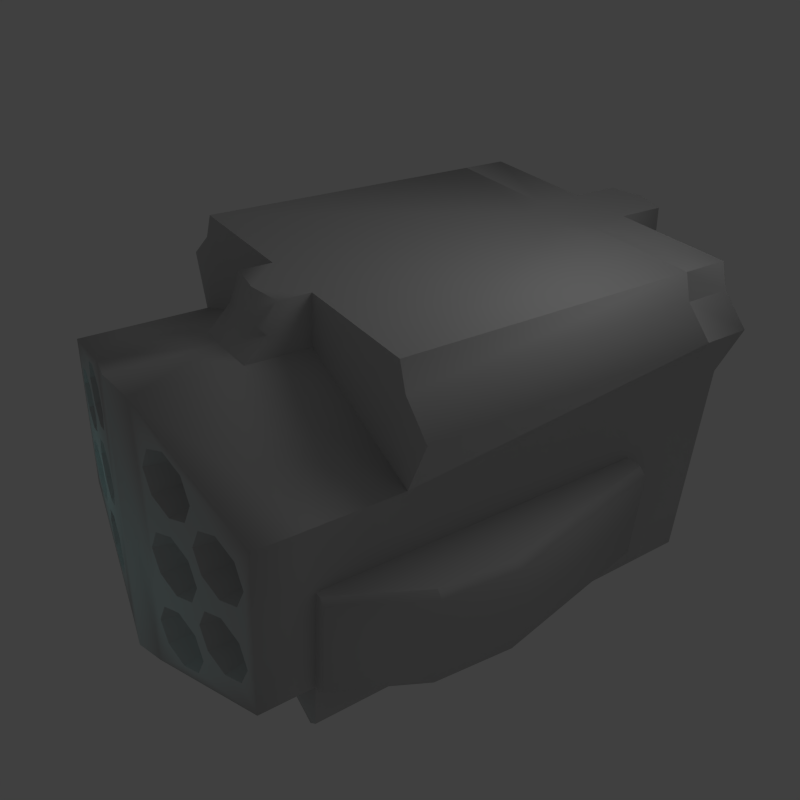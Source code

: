 # Source: damage_forward.blend  (saved by Blender 2.79.0; exported with 4.5.12 LTS)
import bpy
from mathutils import Matrix  # noqa: F401  (used for matrix-valued properties, if any)

bpy.ops.wm.read_factory_settings(use_empty=True)
scene = bpy.context.scene
scene.name = 'Scene'

# ---- collections
col_collection_1 = bpy.data.collections.new('Collection 1'); scene.collection.children.link(col_collection_1)
col_collection_3 = bpy.data.collections.new('Collection 3'); scene.collection.children.link(col_collection_3)

# ---- materials (node trees are filled in below, after node groups)
mat_lnch12_001 = bpy.data.materials.new('lnch12.001')
mat_lnch12_001.alpha_threshold = 0.0
mat_lnch12_001.use_transparent_shadow = False
mat_lnch12_001.diffuse_color = (0.5882, 0.5882, 0.5882, 1.0)
mat_lnch12_001.roughness = 0.5
mat_lnch12_001.line_color = (0.0, 0.0, 0.0, 1.0)

# ---- material node trees

# ---- world
world_world = bpy.data.worlds.new('World'); scene.world = world_world
world_world.color = (0.05088, 0.05088, 0.05088)
world_world.use_sun_shadow = False
world_world.sun_shadow_jitter_overblur = 0.0
world_world.cycles.sampling_method = 'NONE'
world_world.cycles.sample_map_resolution = 256

# ---- cameras
cam_camera = bpy.data.cameras.new('Camera')
cam_camera.clip_end = 100.0
cam_camera.lens = 35.0
cam_camera.sensor_width = 30.0
cam_camera.sensor_height = 18.0
cam_camera.ortho_scale = 7.314
cam_camera.dof.focus_distance = 0.0
cam_camera.dof.aperture_fstop = 128.0

# ---- lights
light_spot_002 = bpy.data.lights.new('Spot.002', 'POINT')
light_spot_002.color = (0.3343, 1.0, 1.0)
light_spot_002.transmission_factor = 0.0
light_spot_002.cutoff_distance = 30.0
light_spot_002.energy = 2.5
light_spot_002.shadow_buffer_clip_start = 1.001
light_spot_002.shadow_soft_size = 1.0
light_spot_002.shadow_maximum_resolution = 0.006
light_spot_002.use_absolute_resolution = True
light_spot_002.cycles.use_multiple_importance_sampling = False
light_spot_001 = bpy.data.lights.new('Spot.001', 'POINT')
light_spot_001.color = (0.3343, 1.0, 1.0)
light_spot_001.transmission_factor = 0.0
light_spot_001.cutoff_distance = 30.0
light_spot_001.energy = 2.5
light_spot_001.shadow_buffer_clip_start = 1.001
light_spot_001.shadow_soft_size = 1.0
light_spot_001.shadow_maximum_resolution = 0.006
light_spot_001.use_absolute_resolution = True
light_spot_001.cycles.use_multiple_importance_sampling = False
light_spot = bpy.data.lights.new('Spot', 'POINT')
light_spot.transmission_factor = 0.0
light_spot.cutoff_distance = 30.0
light_spot.energy = 40.0
light_spot.shadow_buffer_clip_start = 1.001
light_spot.shadow_soft_size = 1.0
light_spot.shadow_maximum_resolution = 0.006
light_spot.use_absolute_resolution = True
light_spot.cycles.use_multiple_importance_sampling = False

# ---- meshes
me_lnch2_lnch12 = bpy.data.meshes.new('lnch2_lnch12')
me_lnch2_lnch12.from_pydata([(-44.44, 268.8, -217.1), (-237.1, 293.0, -142.2), (-44.44, 268.8, 158.8), (-237.1, 293.0, 83.92), (-44.44, 397.8, -217.1), (-237.1, 363.8, -142.2), (-44.44, 397.8, 158.8), (-237.1, 363.8, 83.92), (-211.9, 368.3, -54.3), (-224.3, 366.1, -84.17), (-182.0, 373.5, -41.93), (-152.2, 378.8, -54.3), (-139.8, 381.0, -84.17), (-152.2, 378.8, -114.0), (-182.0, 373.5, -126.4), (-211.9, 368.3, -114.0), (-129.3, 382.8, -109.3), (-141.7, 380.6, -139.2), (-99.48, 388.1, -96.97), (-69.61, 393.4, -109.3), (-57.24, 395.6, -139.2), (-69.61, 393.4, -169.1), (-99.48, 388.1, -181.4), (-129.3, 382.8, -169.1), (-129.3, 382.8, 0.7393), (-141.7, 380.6, -29.13), (-99.48, 388.1, 13.11), (-69.61, 393.4, 0.7392), (-57.24, 395.6, -29.13), (-69.61, 393.4, -58.99), (-99.48, 388.1, -71.36), (-129.3, 382.8, -58.99), (-211.9, 368.3, 55.78), (-224.3, 366.1, 25.91), (-182.0, 373.5, 68.15), (-152.2, 378.8, 55.78), (-139.8, 381.0, 25.97), (-152.2, 378.8, -3.954), (-182.0, 373.5, -16.33), (-211.9, 368.3, -3.954), (-129.3, 382.8, 110.8), (-141.7, 380.6, 80.95), (-99.48, 388.1, 123.2), (-69.61, 393.4, 110.8), (-57.24, 395.6, 80.95), (-69.61, 393.4, 51.09), (-99.48, 388.1, 38.71), (-129.3, 382.8, 51.09), (0.002, 268.8, -226.1), (0.002, 276.5, 166.4), (0.002, 406.9, -226.1), (0.002, 406.9, 166.4), (-182.0, 215.6, 25.92), (-99.48, 230.2, 80.95), (-99.48, 230.2, -29.13), (-182.0, 215.6, -84.17), (-99.48, 230.2, -139.2), (-44.44, 184.7, -217.1), (-237.1, 184.7, -142.2), (-237.1, 184.7, 83.92), (-44.44, 184.7, 158.8), (0.002, 184.7, -226.1), (-237.1, 293.0, -202.9), (-237.1, 184.7, -202.9), (-44.44, -229.9, -217.1), (-237.1, -229.9, -202.9), (-237.1, -229.9, -142.2), (-237.1, -229.9, 83.92), (0.002, -229.9, -226.1), (-263.1, 184.7, 155.6), (-44.44, 184.7, 226.1), (0.002, 184.7, 226.1), (-263.1, -229.9, 155.6), (-44.44, -229.9, 226.1), (0.002, -194.3, 226.1), (-210.6, 184.7, 226.1), (-210.6, -229.9, 226.1), (-223.4, 184.7, 192.2), (-223.4, -229.9, 192.2), (-44.44, -297.0, -217.1), (-237.1, -297.0, -202.9), (-237.1, -297.0, -142.2), (-237.1, -297.0, 83.92), (-263.1, -297.0, 155.6), (-223.4, -297.0, 192.2), (0.001878, -310.3, -226.1), (-44.44, -297.0, 226.1), (0.001878, -297.0, 226.1), (-210.6, -297.0, 226.1), (-44.44, -393.6, 20.53), (0.001878, -406.9, 20.53), (-44.44, -366.5, 226.1), (0.001878, -379.8, 226.1), (-237.1, 293.0, -1.829), (-237.1, 184.7, -1.829), (-237.1, -229.9, -1.829), (-237.1, -160.0, -1.829), (-237.1, -160.0, -142.2), (-244.5, 293.0, -142.2), (-253.4, 293.0, -10.58), (-305.7, 88.4, -1.829), (-269.4, -160.0, -10.58), (-257.8, -160.0, -142.2), (-305.7, 88.4, -142.2), (-298.5, 184.7, -142.2), (-307.2, 184.7, -10.58), (-223.0, 291.2, -217.1), (-223.0, 184.7, -217.1), (-223.0, -229.9, -217.1), (-223.0, -297.0, -217.1), (-253.4, 293.0, -133.4), (-244.5, 293.0, -1.829), (-315.2, 79.31, -10.58), (-257.8, -160.0, -1.829), (-269.4, -160.0, -133.4), (-315.2, 79.31, -133.4), (-307.2, 184.7, -133.4), (-298.5, 184.7, -1.829), (0.002, 234.8, 226.1), (-44.44, 227.2, 226.1), (0.002, 248.3, 195.7), (-44.44, 240.6, 188.2), (-25.08, -194.3, 226.1), (237.1, 363.8, -142.2), (44.44, 397.8, -217.1), (44.44, 268.8, -217.1), (237.1, 293.0, -142.2), (237.1, 293.0, -1.829), (237.1, 363.8, 83.92), (44.44, 397.8, 158.8), (237.1, 293.0, 83.92), (44.44, 268.8, 158.8), (129.3, 382.8, 51.09), (139.8, 381.0, 25.97), (152.2, 378.8, 55.78), (141.7, 380.6, 80.95), (182.0, 373.5, 68.15), (129.3, 382.8, 110.8), (211.9, 368.3, 55.78), (224.3, 366.1, 25.91), (129.3, 382.8, 0.7393), (99.48, 388.1, 38.71), (99.48, 388.1, 13.11), (152.2, 378.8, -3.954), (129.3, 382.8, -58.99), (139.8, 381.0, -84.17), (152.2, 378.8, -54.3), (141.7, 380.6, -29.13), (182.0, 373.5, -41.93), (182.0, 373.5, -16.33), (211.9, 368.3, -54.3), (211.9, 368.3, -3.954), (224.3, 366.1, -84.17), (211.9, 368.3, -114.0), (182.0, 373.5, -126.4), (152.2, 378.8, -114.0), (141.7, 380.6, -139.2), (129.3, 382.8, -169.1), (99.48, 388.1, -181.4), (69.62, 393.4, -169.1), (57.25, 395.6, -139.2), (129.3, 382.8, -109.3), (99.48, 388.1, -71.36), (99.48, 388.1, -96.97), (69.62, 393.4, -58.99), (69.62, 393.4, -109.3), (57.25, 395.6, -29.13), (57.25, 395.6, 80.95), (69.62, 393.4, 110.8), (99.48, 388.1, 123.2), (69.62, 393.4, 51.09), (69.62, 393.4, 0.7392), (182.0, 215.6, 25.92), (99.48, 230.2, 80.95), (99.48, 230.2, -29.13), (182.0, 215.6, -84.17), (99.48, 230.2, -139.2), (44.44, 184.7, -217.1), (223.0, 184.7, -217.1), (223.0, 291.2, -217.1), (237.1, 184.7, -1.829), (253.4, 293.0, -10.58), (253.4, 293.0, -133.4), (307.2, 184.7, -133.4), (237.1, 184.7, 83.92), (44.44, 184.7, 158.8), (237.1, 293.0, -202.9), (237.1, 184.7, -142.2), (237.1, 184.7, -202.9), (44.44, -229.9, -217.1), (223.0, -229.9, -217.1), (237.1, -160.0, -1.829), (315.2, 79.31, -10.58), (315.2, 79.31, -133.4), (269.4, -160.0, -133.4), (263.1, -229.9, 155.6), (223.4, -229.9, 192.2), (223.4, 184.7, 192.2), (263.1, 184.7, 155.6), (44.44, 184.7, 226.1), (25.09, -194.3, 226.1), (237.1, -160.0, -142.2), (237.1, -229.9, -202.9), (237.1, -229.9, 83.92), (210.6, 184.7, 226.1), (210.6, -229.9, 226.1), (44.44, -229.9, 226.1), (44.44, -297.0, -217.1), (223.0, -297.0, -217.1), (237.1, -229.9, -1.829), (237.1, -297.0, 83.92), (237.1, -229.9, -142.2), (237.1, -297.0, -142.2), (263.1, -297.0, 155.6), (223.4, -297.0, 192.2), (44.44, -297.0, 226.1), (237.1, -297.0, -202.9), (210.6, -297.0, 226.1), (44.44, -366.5, 226.1), (44.44, -393.6, 20.53), (307.2, 184.7, -10.58), (269.4, -160.0, -10.58), (244.5, 293.0, -142.2), (244.5, 293.0, -1.829), (305.7, 88.4, -1.829), (257.8, -160.0, -1.829), (305.7, 88.4, -142.2), (257.8, -160.0, -142.2), (298.5, 184.7, -142.2), (298.5, 184.7, -1.829), (44.44, 227.2, 226.1), (44.44, 240.6, 188.2), (-237.1, 293.0, -142.2), (0.002, 406.9, 166.4), (0.002, 406.9, 166.4), (0.002, 406.9, -226.1), (-152.2, 378.8, 55.78), (-139.8, 381.0, 25.97), (-129.3, 382.8, 51.09), (-141.7, 380.6, 80.95), (-182.0, 373.5, 68.15), (-152.2, 378.8, 55.78), (-141.7, 380.6, 80.95), (-129.3, 382.8, 110.8), (-211.9, 368.3, 55.78), (-182.0, 373.5, 68.15), (-224.3, 366.1, 25.91), (-211.9, 368.3, 55.78), (-99.48, 388.1, 38.71), (-129.3, 382.8, 51.09), (-129.3, 382.8, 0.7393), (-99.48, 388.1, 13.11), (-139.8, 381.0, 25.97), (-152.2, 378.8, -3.954), (-152.2, 378.8, -54.3), (-139.8, 381.0, -84.17), (-129.3, 382.8, -58.99), (-141.7, 380.6, -29.13), (-182.0, 373.5, -41.93), (-152.2, 378.8, -54.3), (-141.7, 380.6, -29.13), (-129.3, 382.8, 0.7393), (-152.2, 378.8, -3.954), (-182.0, 373.5, -16.33), (-211.9, 368.3, -54.3), (-182.0, 373.5, -41.93), (-182.0, 373.5, -16.33), (-211.9, 368.3, -3.954), (-211.9, 368.3, -3.954), (-224.3, 366.1, 25.91), (-224.3, 366.1, -84.17), (-211.9, 368.3, -54.3), (-211.9, 368.3, -114.0), (-224.3, 366.1, -84.17), (-182.0, 373.5, -126.4), (-211.9, 368.3, -114.0), (-152.2, 378.8, -114.0), (-182.0, 373.5, -126.4), (-129.3, 382.8, -169.1), (-141.7, 380.6, -139.2), (-99.48, 388.1, -181.4), (-129.3, 382.8, -169.1), (-69.61, 393.4, -169.1), (-99.48, 388.1, -181.4), (-57.24, 395.6, -139.2), (-69.61, 393.4, -169.1), (-139.8, 381.0, -84.17), (-152.2, 378.8, -114.0), (-141.7, 380.6, -139.2), (-129.3, 382.8, -109.3), (-99.48, 388.1, -71.36), (-129.3, 382.8, -58.99), (-129.3, 382.8, -109.3), (-99.48, 388.1, -96.97), (-69.61, 393.4, -58.99), (-99.48, 388.1, -71.36), (-99.48, 388.1, -96.97), (-69.61, 393.4, -109.3), (-69.61, 393.4, -109.3), (-57.24, 395.6, -139.2), (-57.24, 395.6, -29.13), (-69.61, 393.4, -58.99), (-69.61, 393.4, 110.8), (-57.24, 395.6, 80.95), (-99.48, 388.1, 123.2), (-69.61, 393.4, 110.8), (-129.3, 382.8, 110.8), (-99.48, 388.1, 123.2), (-99.48, 388.1, 13.11), (-69.61, 393.4, 0.7392), (-69.61, 393.4, 51.09), (-99.48, 388.1, 38.71), (-69.61, 393.4, 0.7392), (-57.24, 395.6, -29.13), (-57.24, 395.6, 80.95), (-69.61, 393.4, 51.09), (-44.44, 268.8, -217.1), (-237.1, 293.0, -1.829), (-237.1, 293.0, 83.92), (-44.44, 268.8, 158.8), (-44.44, 268.8, 158.8), (-237.1, 293.0, 83.92), (-44.44, 268.8, -217.1), (-44.44, 268.8, -217.1), (0.002, 268.8, -226.1), (-44.44, 268.8, -217.1), (-237.1, 293.0, -142.2), (-237.1, 293.0, -142.2), (-237.1, 293.0, -202.9), (-237.1, 293.0, -202.9), (-223.4, 184.7, 192.2), (-237.1, 184.7, 83.92), (-263.1, 184.7, 155.6), (-44.44, 184.7, 226.1), (-44.44, 184.7, 158.8), (-210.6, 184.7, 226.1), (-44.44, 184.7, 158.8), (-223.4, 184.7, 192.2), (-237.1, 184.7, 83.92), (-223.4, 184.7, 192.2), (-44.44, 184.7, 158.8), (-210.6, 184.7, 226.1), (-223.0, -229.9, -217.1), (-223.0, -229.9, -217.1), (-44.44, -229.9, -217.1), (-237.1, -229.9, 83.92), (-223.4, -229.9, 192.2), (-223.4, -229.9, 192.2), (-263.1, -229.9, 155.6), (-44.44, -229.9, -217.1), (-44.44, -229.9, -217.1), (0.002, -229.9, -226.1), (-44.44, -229.9, 226.1), (-44.44, -229.9, 226.1), (-237.1, -229.9, -202.9), (-263.1, -229.9, 155.6), (-263.1, -229.9, 155.6), (-237.1, -229.9, 83.92), (-44.44, -229.9, 226.1), (-44.44, -229.9, 226.1), (-210.6, -229.9, 226.1), (-210.6, -229.9, 226.1), (-210.6, -229.9, 226.1), (-223.4, -229.9, 192.2), (-237.1, -297.0, 83.92), (-237.1, -297.0, -142.2), (-44.44, -297.0, -217.1), (-223.4, -297.0, 192.2), (-263.1, -297.0, 155.6), (-237.1, -297.0, 83.92), (-237.1, -297.0, -142.2), (-237.1, -297.0, -202.9), (-44.44, -297.0, -217.1), (-44.44, -297.0, 226.1), (-237.1, -297.0, 83.92), (-44.44, -297.0, -217.1), (-44.44, -297.0, 226.1), (-210.6, -297.0, 226.1), (-223.4, -297.0, 192.2), (-44.44, -297.0, 226.1), (-223.4, -297.0, 192.2), (-237.1, -297.0, 83.92), (-44.44, -297.0, -217.1), (0.001878, -310.3, -226.1), (-44.44, -297.0, -217.1), (-44.44, -366.5, 226.1), (-44.44, -366.5, 226.1), (0.001878, -379.8, 226.1), (-44.44, -297.0, 226.1), (-44.44, -297.0, -217.1), (-44.44, -297.0, 226.1), (-237.1, 293.0, 83.92), (-237.1, 293.0, 83.92), (-237.1, -229.9, -1.829), (-237.1, -229.9, -142.2), (-237.1, -229.9, -1.829), (-237.1, -229.9, -142.2), (-237.1, -229.9, -142.2), (-237.1, 293.0, -1.829), (-237.1, 293.0, -142.2), (-237.1, 293.0, -1.829), (-237.1, 184.7, -1.829), (-237.1, 293.0, -1.829), (-244.5, 293.0, -1.829), (-237.1, 184.7, -142.2), (-244.5, 293.0, -142.2), (-237.1, 293.0, -142.2), (-237.1, -160.0, -1.829), (-237.1, -160.0, -142.2), (-237.1, -160.0, -142.2), (-237.1, -160.0, -1.829), (-257.8, -160.0, -1.829), (-257.8, -160.0, -1.829), (-257.8, -160.0, -142.2), (-237.1, -160.0, -142.2), (-237.1, 184.7, -142.2), (-237.1, 184.7, -1.829), (-244.5, 293.0, -1.829), (-237.1, 184.7, -1.829), (-237.1, -160.0, -142.2), (-237.1, 184.7, -142.2), (-244.5, 293.0, -142.2), (-237.1, 184.7, -142.2), (-237.1, -160.0, -1.829), (-237.1, 184.7, -1.829), (-44.44, 268.8, -217.1), (-44.44, -297.0, -217.1), (-237.1, -297.0, -202.9), (-223.0, -297.0, -217.1), (-237.1, 293.0, -202.9), (-237.1, -229.9, -202.9), (-223.0, -229.9, -217.1), (-223.0, -229.9, -217.1), (-257.8, -160.0, -142.2), (-244.5, 293.0, -142.2), (-298.5, 184.7, -142.2), (-298.5, 184.7, -142.2), (-257.8, -160.0, -142.2), (-244.5, 293.0, -1.829), (-298.5, 184.7, -1.829), (-298.5, 184.7, -1.829), (-257.8, -160.0, -1.829), (-257.8, -160.0, -1.829), (-257.8, -160.0, -142.2), (-257.8, -160.0, -1.829), (-44.44, 184.7, 226.1), (-44.44, 184.7, 226.1), (0.002, 184.7, 226.1), (0.002, 234.8, 226.1), (0.002, 276.5, 166.4), (-44.44, 268.8, 158.8), (0.002, 276.5, 166.4), (-44.44, 268.8, 158.8), (-44.44, 184.7, 158.8), (-44.44, 184.7, 226.1), (-44.44, 184.7, 226.1), (-44.44, 184.7, 158.8), (0.002, -194.3, 226.1), (-210.6, 184.7, 226.1), (-25.08, -194.3, 226.1), (-44.44, -229.9, 226.1), (237.1, 293.0, -142.2), (0.002, 406.9, 166.4), (0.002, 406.9, -226.1), (0.002, 406.9, 166.4), (139.8, 381.0, 25.97), (152.2, 378.8, 55.78), (141.7, 380.6, 80.95), (129.3, 382.8, 51.09), (152.2, 378.8, 55.78), (182.0, 373.5, 68.15), (129.3, 382.8, 110.8), (141.7, 380.6, 80.95), (182.0, 373.5, 68.15), (211.9, 368.3, 55.78), (211.9, 368.3, 55.78), (224.3, 366.1, 25.91), (129.3, 382.8, 51.09), (99.48, 388.1, 38.71), (99.48, 388.1, 13.11), (129.3, 382.8, 0.7393), (152.2, 378.8, -3.954), (139.8, 381.0, 25.97), (139.8, 381.0, -84.17), (152.2, 378.8, -54.3), (141.7, 380.6, -29.13), (129.3, 382.8, -58.99), (152.2, 378.8, -54.3), (182.0, 373.5, -41.93), (129.3, 382.8, 0.7393), (141.7, 380.6, -29.13), (182.0, 373.5, -16.33), (152.2, 378.8, -3.954), (182.0, 373.5, -41.93), (211.9, 368.3, -54.3), (211.9, 368.3, -3.954), (182.0, 373.5, -16.33), (224.3, 366.1, 25.91), (211.9, 368.3, -3.954), (211.9, 368.3, -54.3), (224.3, 366.1, -84.17), (224.3, 366.1, -84.17), (211.9, 368.3, -114.0), (211.9, 368.3, -114.0), (182.0, 373.5, -126.4), (182.0, 373.5, -126.4), (152.2, 378.8, -114.0), (141.7, 380.6, -139.2), (129.3, 382.8, -169.1), (129.3, 382.8, -169.1), (99.48, 388.1, -181.4), (99.48, 388.1, -181.4), (69.62, 393.4, -169.1), (69.62, 393.4, -169.1), (57.25, 395.6, -139.2), (152.2, 378.8, -114.0), (139.8, 381.0, -84.17), (129.3, 382.8, -109.3), (141.7, 380.6, -139.2), (129.3, 382.8, -58.99), (99.48, 388.1, -71.36), (99.48, 388.1, -96.97), (129.3, 382.8, -109.3), (99.48, 388.1, -71.36), (69.62, 393.4, -58.99), (69.62, 393.4, -109.3), (99.48, 388.1, -96.97), (57.25, 395.6, -139.2), (69.62, 393.4, -109.3), (69.62, 393.4, -58.99), (57.25, 395.6, -29.13), (57.25, 395.6, 80.95), (69.62, 393.4, 110.8), (69.62, 393.4, 110.8), (99.48, 388.1, 123.2), (99.48, 388.1, 123.2), (129.3, 382.8, 110.8), (69.62, 393.4, 0.7392), (99.48, 388.1, 13.11), (99.48, 388.1, 38.71), (69.62, 393.4, 51.09), (57.25, 395.6, -29.13), (69.62, 393.4, 0.7392), (69.62, 393.4, 51.09), (57.25, 395.6, 80.95), (44.44, 268.8, -217.1), (237.1, 293.0, -1.829), (237.1, 293.0, 83.92), (44.44, 268.8, 158.8), (237.1, 293.0, 83.92), (44.44, 268.8, 158.8), (44.44, 268.8, -217.1), (0.002, 268.8, -226.1), (44.44, 268.8, -217.1), (44.44, 268.8, -217.1), (237.1, 293.0, -142.2), (237.1, 293.0, -142.2), (237.1, 293.0, -202.9), (237.1, 293.0, -202.9), (237.1, 184.7, 83.92), (223.4, 184.7, 192.2), (263.1, 184.7, 155.6), (44.44, 184.7, 158.8), (44.44, 184.7, 226.1), (210.6, 184.7, 226.1), (44.44, 184.7, 158.8), (223.4, 184.7, 192.2), (223.4, 184.7, 192.2), (237.1, 184.7, 83.92), (44.44, 184.7, 158.8), (210.6, 184.7, 226.1), (223.0, -229.9, -217.1), (44.44, -229.9, -217.1), (223.0, -229.9, -217.1), (237.1, -229.9, 83.92), (223.4, -229.9, 192.2), (263.1, -229.9, 155.6), (223.4, -229.9, 192.2), (44.44, -229.9, -217.1), (0.002, -229.9, -226.1), (44.44, -229.9, -217.1), (44.44, -229.9, 226.1), (44.44, -229.9, 226.1), (237.1, -229.9, -202.9), (263.1, -229.9, 155.6), (237.1, -229.9, 83.92), (263.1, -229.9, 155.6), (44.44, -229.9, 226.1), (210.6, -229.9, 226.1), (44.44, -229.9, 226.1), (210.6, -229.9, 226.1), (223.4, -229.9, 192.2), (210.6, -229.9, 226.1), (237.1, -297.0, -142.2), (237.1, -297.0, 83.92), (44.44, -297.0, -217.1), (263.1, -297.0, 155.6), (223.4, -297.0, 192.2), (237.1, -297.0, 83.92), (237.1, -297.0, -202.9), (237.1, -297.0, -142.2), (44.44, -297.0, -217.1), (237.1, -297.0, 83.92), (44.44, -297.0, 226.1), (44.44, -297.0, -217.1), (210.6, -297.0, 226.1), (44.44, -297.0, 226.1), (223.4, -297.0, 192.2), (223.4, -297.0, 192.2), (44.44, -297.0, 226.1), (237.1, -297.0, 83.92), (0.001878, -310.3, -226.1), (44.44, -297.0, -217.1), (44.44, -297.0, -217.1), (44.44, -366.5, 226.1), (0.001878, -379.8, 226.1), (44.44, -366.5, 226.1), (44.44, -297.0, -217.1), (44.44, -297.0, 226.1), (44.44, -297.0, 226.1), (237.1, 293.0, 83.92), (237.1, 293.0, 83.92), (237.1, -229.9, -1.829), (237.1, -229.9, -142.2), (237.1, -229.9, -1.829), (237.1, -229.9, -142.2), (237.1, -229.9, -142.2), (237.1, 293.0, -142.2), (237.1, 293.0, -1.829), (237.1, 293.0, -1.829), (237.1, 293.0, -1.829), (237.1, 184.7, -1.829), (244.5, 293.0, -1.829), (244.5, 293.0, -142.2), (237.1, 184.7, -142.2), (237.1, 293.0, -142.2), (237.1, -160.0, -1.829), (237.1, -160.0, -142.2), (237.1, -160.0, -1.829), (237.1, -160.0, -142.2), (257.8, -160.0, -1.829), (257.8, -160.0, -142.2), (257.8, -160.0, -1.829), (237.1, -160.0, -142.2), (237.1, 184.7, -142.2), (237.1, 184.7, -1.829), (244.5, 293.0, -1.829), (237.1, 184.7, -1.829), (237.1, -160.0, -142.2), (237.1, 184.7, -142.2), (237.1, 184.7, -142.2), (244.5, 293.0, -142.2), (237.1, 184.7, -1.829), (237.1, -160.0, -1.829), (44.44, 268.8, -217.1), (237.1, -297.0, -202.9), (44.44, -297.0, -217.1), (223.0, -297.0, -217.1), (237.1, 293.0, -202.9), (223.0, -229.9, -217.1), (237.1, -229.9, -202.9), (223.0, -229.9, -217.1), (257.8, -160.0, -142.2), (244.5, 293.0, -142.2), (298.5, 184.7, -142.2), (298.5, 184.7, -142.2), (257.8, -160.0, -142.2), (244.5, 293.0, -1.829), (298.5, 184.7, -1.829), (298.5, 184.7, -1.829), (257.8, -160.0, -1.829), (257.8, -160.0, -1.829), (257.8, -160.0, -1.829), (257.8, -160.0, -142.2), (44.44, 184.7, 226.1), (0.002, 184.7, 226.1), (44.44, 184.7, 226.1), (0.002, 234.8, 226.1), (44.44, 268.8, 158.8), (0.002, 276.5, 166.4), (0.002, 276.5, 166.4), (44.44, 268.8, 158.8), (44.44, 184.7, 158.8), (44.44, 184.7, 226.1), (44.44, 184.7, 226.1), (44.44, 184.7, 158.8), (0.002, -194.3, 226.1), (210.6, 184.7, 226.1), (25.09, -194.3, 226.1), (44.44, -229.9, 226.1)], [], [(4, 0, 5), (0, 1, 5), (93, 5, 232), (5, 93, 7), (6, 7, 3), (3, 2, 6), (47, 36, 35), (41, 47, 35), (41, 35, 34), (40, 34, 7), (40, 41, 34), (40, 7, 6), (7, 34, 32), (7, 32, 33), (24, 47, 46), (46, 26, 24), (36, 47, 24), (37, 36, 24), (31, 12, 11), (25, 31, 11), (25, 11, 10), (37, 25, 10), (37, 24, 25), (38, 37, 10), (38, 10, 8), (39, 38, 8), (33, 39, 8), (9, 33, 8), (7, 33, 9), (5, 7, 9), (5, 9, 15), (5, 15, 14), (14, 13, 17), (14, 17, 23), (5, 14, 23), (4, 5, 23), (4, 23, 22), (4, 22, 21), (4, 21, 20), (6, 4, 20), (17, 13, 12), (16, 17, 12), (12, 31, 30), (16, 12, 30), (18, 16, 30), (18, 30, 29), (19, 18, 29), (20, 19, 29), (20, 29, 28), (6, 20, 28), (6, 28, 44), (6, 44, 43), (6, 43, 42), (40, 6, 42), (45, 27, 26), (26, 46, 45), (44, 28, 27), (27, 45, 44), (0, 4, 50), (48, 0, 50), (6, 2, 49), (49, 51, 6), (4, 6, 233), (234, 235, 4), (236, 237, 52), (238, 239, 53), (240, 241, 52), (242, 243, 53), (244, 245, 52), (246, 247, 52), (248, 249, 53), (250, 251, 54), (252, 253, 52), (254, 255, 55), (256, 257, 54), (258, 259, 55), (260, 261, 54), (262, 263, 52), (264, 265, 55), (266, 267, 52), (268, 269, 52), (270, 271, 55), (272, 273, 55), (274, 275, 55), (276, 277, 55), (278, 279, 56), (280, 281, 56), (282, 283, 56), (284, 285, 56), (286, 287, 55), (288, 289, 56), (290, 291, 54), (292, 293, 56), (294, 295, 54), (296, 297, 56), (298, 299, 56), (300, 301, 54), (302, 303, 53), (304, 305, 53), (306, 307, 53), (308, 309, 54), (310, 311, 53), (312, 313, 54), (314, 315, 53), (57, 107, 106), (106, 316, 57), (317, 94, 318), (99, 110, 116), (59, 60, 319), (320, 321, 59), (61, 57, 322), (323, 324, 61), (325, 62, 326), (58, 327, 328), (329, 63, 58), (64, 108, 107), (107, 57, 64), (94, 96, 59), (112, 115, 114), (72, 78, 77), (77, 69, 72), (68, 64, 57), (57, 61, 68), (71, 70, 122), (63, 97, 58), (97, 63, 65), (330, 331, 332), (59, 67, 72), (72, 69, 59), (333, 334, 75), (70, 335, 122), (76, 73, 122), (75, 336, 337), (338, 339, 340), (341, 77, 76), (78, 76, 77), (79, 109, 342), (343, 344, 79), (95, 82, 345), (95, 66, 81), (83, 84, 346), (347, 348, 83), (85, 79, 349), (350, 351, 85), (352, 87, 74), (87, 353, 86), (80, 81, 66), (66, 354, 80), (82, 83, 355), (356, 357, 82), (88, 86, 358), (359, 360, 88), (84, 88, 361), (362, 363, 84), (91, 89, 92), (364, 365, 366), (367, 368, 369), (89, 90, 92), (370, 371, 372), (373, 374, 375), (376, 377, 378), (379, 380, 381), (382, 383, 90), (90, 89, 384), (87, 86, 385), (386, 387, 87), (388, 389, 89), (89, 91, 390), (105, 99, 116), (93, 391, 7), (101, 112, 114), (94, 59, 392), (82, 95, 81), (96, 67, 59), (393, 96, 394), (96, 395, 67), (65, 396, 97), (96, 97, 397), (398, 399, 98), (98, 111, 400), (401, 402, 403), (404, 405, 406), (100, 113, 407), (103, 408, 102), (409, 410, 411), (412, 413, 414), (415, 103, 104), (100, 416, 117), (417, 117, 418), (419, 103, 420), (116, 115, 105), (112, 105, 115), (421, 422, 104), (423, 424, 100), (425, 106, 62), (426, 427, 428), (429, 106, 63), (107, 63, 106), (63, 107, 65), (108, 65, 107), (430, 431, 80), (109, 80, 432), (110, 99, 111), (101, 114, 433), (110, 434, 435), (436, 116, 110), (437, 114, 103), (115, 103, 114), (438, 99, 439), (105, 440, 99), (100, 112, 441), (101, 442, 112), (111, 98, 110), (443, 444, 101), (103, 115, 116), (116, 104, 103), (112, 100, 105), (117, 105, 100), (118, 119, 445), (446, 447, 118), (120, 121, 119), (119, 448, 120), (449, 450, 121), (121, 120, 451), (121, 452, 453), (454, 119, 121), (455, 121, 456), (122, 457, 71), (122, 458, 76), (74, 459, 460), (124, 123, 125), (126, 125, 123), (123, 127, 461), (127, 123, 128), (128, 129, 130), (131, 130, 129), (133, 132, 134), (132, 135, 134), (134, 135, 136), (136, 137, 128), (135, 137, 136), (128, 137, 129), (136, 128, 138), (138, 128, 139), (132, 140, 141), (142, 141, 140), (132, 133, 140), (133, 143, 140), (145, 144, 146), (144, 147, 146), (146, 147, 148), (147, 143, 148), (140, 143, 147), (143, 149, 148), (148, 149, 150), (149, 151, 150), (151, 139, 150), (139, 152, 150), (139, 128, 152), (128, 123, 152), (152, 123, 153), (153, 123, 154), (155, 154, 156), (156, 154, 157), (154, 123, 157), (123, 124, 157), (157, 124, 158), (158, 124, 159), (159, 124, 160), (124, 129, 160), (155, 156, 145), (156, 161, 145), (144, 145, 162), (145, 161, 162), (161, 163, 162), (162, 163, 164), (163, 165, 164), (165, 160, 164), (164, 160, 166), (160, 129, 166), (166, 129, 167), (167, 129, 168), (168, 129, 169), (129, 137, 169), (171, 170, 142), (141, 142, 170), (166, 167, 171), (170, 171, 167), (124, 125, 50), (48, 50, 125), (131, 129, 49), (51, 49, 129), (129, 124, 462), (463, 464, 124), (465, 466, 172), (467, 468, 173), (469, 470, 172), (471, 472, 173), (473, 474, 172), (475, 476, 172), (477, 478, 173), (479, 480, 174), (481, 482, 172), (483, 484, 175), (485, 486, 174), (487, 488, 175), (489, 490, 174), (491, 492, 172), (493, 494, 175), (495, 496, 172), (497, 498, 172), (499, 500, 175), (501, 502, 175), (503, 504, 175), (505, 506, 175), (507, 508, 176), (509, 510, 176), (511, 512, 176), (513, 514, 176), (515, 516, 175), (517, 518, 176), (519, 520, 174), (521, 522, 176), (523, 524, 174), (525, 526, 176), (527, 528, 176), (529, 530, 174), (531, 532, 173), (533, 534, 173), (535, 536, 173), (537, 538, 174), (539, 540, 173), (541, 542, 174), (543, 544, 173), (178, 177, 179), (545, 179, 177), (180, 546, 547), (182, 181, 183), (185, 184, 548), (549, 550, 184), (177, 61, 551), (552, 553, 61), (186, 554, 555), (556, 187, 557), (188, 558, 187), (190, 189, 178), (177, 178, 189), (191, 180, 184), (193, 192, 194), (196, 195, 197), (198, 197, 195), (189, 68, 177), (61, 177, 68), (199, 71, 200), (201, 188, 187), (188, 201, 202), (559, 560, 561), (203, 184, 195), (198, 195, 184), (562, 563, 204), (564, 199, 200), (206, 205, 200), (565, 204, 566), (567, 568, 569), (197, 570, 205), (205, 196, 197), (208, 207, 571), (572, 573, 207), (210, 209, 574), (211, 209, 212), (214, 213, 575), (576, 577, 213), (207, 85, 578), (579, 580, 85), (87, 581, 74), (582, 87, 215), (212, 216, 211), (583, 211, 216), (213, 210, 584), (585, 586, 210), (215, 217, 587), (588, 589, 217), (217, 214, 590), (591, 592, 214), (219, 218, 92), (593, 594, 595), (596, 597, 598), (90, 219, 92), (599, 600, 601), (602, 603, 604), (605, 606, 607), (608, 609, 610), (611, 612, 90), (219, 90, 613), (215, 87, 614), (615, 616, 87), (617, 618, 219), (218, 219, 619), (181, 220, 183), (620, 127, 128), (192, 221, 194), (184, 180, 621), (209, 210, 212), (203, 191, 184), (191, 622, 623), (624, 191, 203), (625, 202, 201), (201, 191, 626), (627, 628, 222), (223, 222, 629), (630, 631, 632), (633, 634, 635), (225, 224, 636), (637, 226, 227), (638, 639, 640), (641, 642, 643), (226, 644, 228), (645, 224, 229), (229, 646, 647), (226, 648, 649), (193, 183, 220), (220, 192, 193), (650, 651, 228), (652, 653, 224), (179, 654, 186), (655, 656, 657), (179, 658, 188), (188, 178, 179), (178, 188, 202), (202, 190, 178), (659, 660, 216), (216, 208, 661), (181, 182, 223), (194, 221, 662), (663, 182, 664), (183, 665, 182), (194, 666, 226), (226, 193, 194), (181, 667, 668), (669, 220, 181), (192, 224, 670), (671, 221, 192), (222, 223, 182), (672, 673, 221), (193, 226, 183), (228, 183, 226), (224, 192, 220), (220, 229, 224), (230, 118, 674), (675, 676, 118), (231, 120, 230), (677, 230, 120), (678, 679, 231), (120, 231, 680), (681, 231, 682), (230, 683, 231), (231, 684, 685), (686, 200, 71), (687, 200, 205), (688, 74, 689)])
me_lnch2_lnch12.polygons.foreach_set('use_smooth', [True] * 460)
_uv = me_lnch2_lnch12.uv_layers.new(name='UVTex')
_uv.uv.foreach_set('vector', [0.03451, 0.1208, 0.06629, 0.06631, 0.1303, 0.1575, 0.06629, 0.06631, 0.1478, 0.1275, 0.1303, 0.1575, 0.1651, 0.2262, 0.1303, 0.1575, 0.1651, 0.1575, 0.1303, 0.1575, 0.1651, 0.2262, 0.1304, 0.2683, 0.0345, 0.3049, 0.1304, 0.2683, 0.1479, 0.2982, 0.1479, 0.2982, 0.06638, 0.3595, 0.0345, 0.3049, 0.07675, 0.2522, 0.08194, 0.2399, 0.08811, 0.2545, 0.0829, 0.2668, 0.07675, 0.2522, 0.08811, 0.2545, 0.0829, 0.2668, 0.08811, 0.2545, 0.103, 0.2605, 0.07675, 0.2814, 0.103, 0.2605, 0.1304, 0.2683, 0.07675, 0.2814, 0.0829, 0.2668, 0.103, 0.2605, 0.07675, 0.2814, 0.1304, 0.2683, 0.0345, 0.3049, 0.1304, 0.2683, 0.103, 0.2605, 0.1178, 0.2545, 0.1304, 0.2683, 0.1178, 0.2545, 0.124, 0.2398, 0.07675, 0.2275, 0.07675, 0.2522, 0.06189, 0.2461, 0.06189, 0.2461, 0.06189, 0.2336, 0.07675, 0.2275, 0.08194, 0.2399, 0.07675, 0.2522, 0.07675, 0.2275, 0.08811, 0.2252, 0.08194, 0.2399, 0.07675, 0.2275, 0.07675, 0.1982, 0.08195, 0.1859, 0.08811, 0.2005, 0.0829, 0.2129, 0.07675, 0.1982, 0.08811, 0.2005, 0.0829, 0.2129, 0.08811, 0.2005, 0.103, 0.2066, 0.08811, 0.2252, 0.0829, 0.2129, 0.103, 0.2066, 0.08811, 0.2252, 0.07675, 0.2275, 0.0829, 0.2129, 0.103, 0.2191, 0.08811, 0.2252, 0.103, 0.2066, 0.103, 0.2191, 0.103, 0.2066, 0.1178, 0.2005, 0.1178, 0.2252, 0.103, 0.2191, 0.1178, 0.2005, 0.124, 0.2398, 0.1178, 0.2252, 0.1178, 0.2005, 0.124, 0.1859, 0.124, 0.2398, 0.1178, 0.2005, 0.1304, 0.2683, 0.124, 0.2398, 0.124, 0.1859, 0.1303, 0.1575, 0.1304, 0.2683, 0.124, 0.1859, 0.1303, 0.1575, 0.124, 0.1859, 0.1178, 0.1713, 0.1303, 0.1575, 0.1178, 0.1713, 0.103, 0.1652, 0.103, 0.1652, 0.08811, 0.1713, 0.0829, 0.1589, 0.103, 0.1652, 0.0829, 0.1589, 0.07675, 0.1443, 0.1303, 0.1575, 0.103, 0.1652, 0.07675, 0.1443, 0.03451, 0.1208, 0.1303, 0.1575, 0.07675, 0.1443, 0.03451, 0.1208, 0.07675, 0.1443, 0.06189, 0.1382, 0.03451, 0.1208, 0.06189, 0.1382, 0.04703, 0.1443, 0.03451, 0.1208, 0.04703, 0.1443, 0.04087, 0.1589, 0.0345, 0.3049, 0.03451, 0.1208, 0.04087, 0.1589, 0.0829, 0.1589, 0.08811, 0.1713, 0.08195, 0.1859, 0.07675, 0.1736, 0.0829, 0.1589, 0.08195, 0.1859, 0.08195, 0.1859, 0.07675, 0.1982, 0.06189, 0.1922, 0.07675, 0.1736, 0.08195, 0.1859, 0.06189, 0.1922, 0.06189, 0.1796, 0.07675, 0.1736, 0.06189, 0.1922, 0.06189, 0.1796, 0.06189, 0.1922, 0.04703, 0.1982, 0.04703, 0.1736, 0.06189, 0.1796, 0.04703, 0.1982, 0.04087, 0.1589, 0.04703, 0.1736, 0.04703, 0.1982, 0.04087, 0.1589, 0.04703, 0.1982, 0.04087, 0.2129, 0.0345, 0.3049, 0.04087, 0.1589, 0.04087, 0.2129, 0.0345, 0.3049, 0.04087, 0.2129, 0.04087, 0.2668, 0.0345, 0.3049, 0.04087, 0.2668, 0.04703, 0.2814, 0.0345, 0.3049, 0.04703, 0.2814, 0.06189, 0.2875, 0.07675, 0.2814, 0.0345, 0.3049, 0.06189, 0.2875, 0.04703, 0.2522, 0.04703, 0.2275, 0.06189, 0.2336, 0.06189, 0.2336, 0.06189, 0.2461, 0.04703, 0.2522, 0.04087, 0.2668, 0.04087, 0.2129, 0.04703, 0.2275, 0.04703, 0.2275, 0.04703, 0.2522, 0.04087, 0.2668, 0.06629, 0.06631, 0.03451, 0.1208, 0.01318, 0.1134, 0.04714, 0.05521, 0.06629, 0.06631, 0.01318, 0.1134, 0.0345, 0.3049, 0.06638, 0.3595, 0.04542, 0.3674, 0.04542, 0.3674, 0.01318, 0.3122, 0.0345, 0.3049, 0.03451, 0.1208, 0.0345, 0.3049, 0.01228, 0.3086, 0.01228, 0.3086, 0.01228, 0.1164, 0.03451, 0.1208, 0.01143, 0.4475, 0.008765, 0.4212, 0.1922, 0.4212, 0.01123, 0.3949, 0.008765, 0.4212, 0.1922, 0.4212, 0.01913, 0.4728, 0.01143, 0.4475, 0.1922, 0.4212, 0.008765, 0.4212, 0.01143, 0.4475, 0.1922, 0.4212, 0.01143, 0.4475, 0.01913, 0.4728, 0.1922, 0.4212, 0.008765, 0.4212, 0.01143, 0.4475, 0.1922, 0.4212, 0.01871, 0.3695, 0.01123, 0.3949, 0.1922, 0.4212, 0.01143, 0.4475, 0.01913, 0.4728, 0.1922, 0.4212, 0.008765, 0.4212, 0.01123, 0.3949, 0.1922, 0.4212, 0.01143, 0.4475, 0.008765, 0.4212, 0.1922, 0.4212, 0.01123, 0.3949, 0.008765, 0.4212, 0.1922, 0.4212, 0.01913, 0.4728, 0.01143, 0.4475, 0.1922, 0.4212, 0.008765, 0.4212, 0.01143, 0.4475, 0.1922, 0.4212, 0.01123, 0.3949, 0.01871, 0.3695, 0.1922, 0.4212, 0.01143, 0.4475, 0.01913, 0.4728, 0.1922, 0.4212, 0.01871, 0.3695, 0.01123, 0.3949, 0.1922, 0.4212, 0.01123, 0.3949, 0.008765, 0.4212, 0.1922, 0.4212, 0.008765, 0.4212, 0.01143, 0.4475, 0.1922, 0.4212, 0.01123, 0.3949, 0.008765, 0.4212, 0.1922, 0.4212, 0.01871, 0.3695, 0.01123, 0.3949, 0.1922, 0.4212, 0.01123, 0.3949, 0.01871, 0.3695, 0.1922, 0.4212, 0.01123, 0.3949, 0.008765, 0.4212, 0.1922, 0.4212, 0.01871, 0.3695, 0.01123, 0.3949, 0.1922, 0.4212, 0.01123, 0.3949, 0.01871, 0.3695, 0.1922, 0.4212, 0.008765, 0.4212, 0.01123, 0.3949, 0.1922, 0.4212, 0.008765, 0.4212, 0.01123, 0.3949, 0.1922, 0.4212, 0.008765, 0.4212, 0.01143, 0.4475, 0.1922, 0.4212, 0.01871, 0.3695, 0.01123, 0.3949, 0.1922, 0.4212, 0.01143, 0.4475, 0.01913, 0.4728, 0.1922, 0.4212, 0.01123, 0.3949, 0.01871, 0.3695, 0.1922, 0.4212, 0.01913, 0.4728, 0.01143, 0.4475, 0.1922, 0.4212, 0.01143, 0.4475, 0.008765, 0.4212, 0.1922, 0.4212, 0.008765, 0.4212, 0.01123, 0.3949, 0.1922, 0.4212, 0.01143, 0.4475, 0.008765, 0.4212, 0.1922, 0.4212, 0.01913, 0.4728, 0.01143, 0.4475, 0.1922, 0.4212, 0.01143, 0.4475, 0.01913, 0.4728, 0.1922, 0.4212, 0.01913, 0.4728, 0.01143, 0.4475, 0.1922, 0.4212, 0.01123, 0.3949, 0.01871, 0.3695, 0.1922, 0.4212, 0.01143, 0.4475, 0.008765, 0.4212, 0.1922, 0.4212, 0.008765, 0.4212, 0.01123, 0.3949, 0.1922, 0.4212, 0.6287, 0.03858, 0.629, 0.1464, 0.5646, 0.1464, 0.5646, 0.1464, 0.5782, 0.03858, 0.6287, 0.03858, 0.5636, 0.2799, 0.629, 0.2799, 0.5636, 0.3316, 0.01801, 0.5757, 0.01801, 0.5158, 0.07699, 0.5158, 0.629, 0.3317, 0.6289, 0.4565, 0.5781, 0.4565, 0.5781, 0.4565, 0.5636, 0.3316, 0.629, 0.3317, 0.629, 0.01115, 0.6287, 0.03858, 0.5782, 0.03858, 0.5782, 0.03858, 0.5782, 0.01115, 0.629, 0.01115, 0.5782, 0.03858, 0.5551, 0.1539, 0.5187, 0.1493, 0.629, 0.1953, 0.5636, 0.1953, 0.5636, 0.1585, 0.5636, 0.1585, 0.629, 0.1585, 0.629, 0.1953, 0.8795, 0.03859, 0.8795, 0.1464, 0.629, 0.1464, 0.629, 0.1464, 0.6287, 0.03858, 0.8795, 0.03859, 0.629, 0.2799, 0.8372, 0.28, 0.629, 0.3317, 0.1285, 0.5757, 0.1285, 0.5158, 0.2473, 0.5158, 0.8795, 0.3778, 0.8794, 0.4106, 0.629, 0.4106, 0.629, 0.4106, 0.629, 0.3778, 0.8795, 0.3778, 0.8795, 0.01115, 0.8795, 0.03859, 0.6287, 0.03858, 0.6287, 0.03858, 0.629, 0.01115, 0.8795, 0.01115, 0.629, 0.5599, 0.629, 0.5327, 0.8579, 0.5444, 0.629, 0.1585, 0.8372, 0.1952, 0.629, 0.1953, 0.8372, 0.1952, 0.629, 0.1585, 0.8795, 0.1585, 0.3152, 0.3033, 0.3863, 0.312, 0.3394, 0.3293, 0.629, 0.3317, 0.8795, 0.3317, 0.8795, 0.3778, 0.8795, 0.3778, 0.629, 0.3778, 0.629, 0.3317, 0.2924, 0.1861, 0.3365, 0.1858, 0.2929, 0.2951, 0.629, 0.5327, 0.629, 0.4323, 0.8579, 0.5444, 0.8794, 0.4324, 0.8794, 0.5327, 0.8579, 0.5444, 0.2929, 0.2951, 0.3365, 0.1858, 0.3152, 0.3033, 0.3863, 0.312, 0.3152, 0.3033, 0.3365, 0.1858, 0.629, 0.4323, 0.629, 0.4106, 0.8794, 0.4324, 0.8794, 0.4106, 0.8794, 0.4324, 0.629, 0.4106, 0.9419, 0.03867, 0.9419, 0.1466, 0.9013, 0.1466, 0.9013, 0.1466, 0.9013, 0.03867, 0.9419, 0.03867, 0.9013, 0.2803, 0.9419, 0.3321, 0.9013, 0.3321, 0.9013, 0.2803, 0.9013, 0.1954, 0.9419, 0.1954, 0.9419, 0.3782, 0.9419, 0.4106, 0.9013, 0.4106, 0.9013, 0.4106, 0.9013, 0.3782, 0.9419, 0.3782, 0.95, 0.01125, 0.9419, 0.03867, 0.9013, 0.03867, 0.9013, 0.03867, 0.9013, 0.01125, 0.95, 0.01125, 0.9013, 0.5332, 0.9419, 0.5599, 0.8798, 0.5599, 0.9419, 0.5599, 0.9013, 0.5332, 0.9419, 0.5332, 0.9419, 0.1587, 0.9419, 0.1954, 0.9013, 0.1954, 0.9013, 0.1954, 0.9013, 0.1587, 0.9419, 0.1587, 0.9419, 0.3321, 0.9419, 0.3782, 0.9013, 0.3782, 0.9013, 0.3782, 0.9013, 0.3321, 0.9419, 0.3321, 0.9419, 0.4328, 0.9419, 0.5332, 0.9013, 0.5332, 0.9013, 0.5332, 0.9013, 0.4328, 0.9419, 0.4328, 0.9419, 0.4106, 0.9419, 0.4328, 0.9013, 0.4328, 0.9013, 0.4328, 0.9013, 0.4106, 0.9419, 0.4106, 0.5146, 0.4168, 0.523, 0.3167, 0.5355, 0.4158, 0.3973, 0.3447, 0.3973, 0.234, 0.4918, 0.1971, 0.4044, 0.3978, 0.3849, 0.3799, 0.3973, 0.3447, 0.523, 0.3167, 0.5439, 0.3157, 0.5355, 0.4158, 0.3973, 0.234, 0.3973, 0.2042, 0.4918, 0.1971, 0.4918, 0.4143, 0.3973, 0.3447, 0.4918, 0.1971, 0.4918, 0.4143, 0.4108, 0.4143, 0.4044, 0.3978, 0.4918, 0.4143, 0.4044, 0.3978, 0.3973, 0.3447, 0.4918, 0.1971, 0.5123, 0.1913, 0.5439, 0.3157, 0.5439, 0.3157, 0.523, 0.3167, 0.4918, 0.1971, 0.9419, 0.5599, 0.9419, 0.5332, 0.9839, 0.5332, 0.9839, 0.5332, 0.992, 0.5599, 0.9419, 0.5599, 0.4918, 0.4143, 0.4918, 0.1971, 0.523, 0.3167, 0.523, 0.3167, 0.5146, 0.4168, 0.4918, 0.4143, 0.07699, 0.5757, 0.01801, 0.5757, 0.07699, 0.5158, 0.1651, 0.2262, 0.1651, 0.2683, 0.1304, 0.2683, 0.2473, 0.5757, 0.1285, 0.5757, 0.2473, 0.5158, 0.629, 0.2799, 0.629, 0.3317, 0.5636, 0.3316, 0.9419, 0.3321, 0.9013, 0.2803, 0.9419, 0.1954, 0.8372, 0.28, 0.8795, 0.3317, 0.629, 0.3317, 0.8795, 0.28, 0.8372, 0.28, 0.8795, 0.1952, 0.8372, 0.28, 0.8795, 0.28, 0.8795, 0.3317, 0.8795, 0.1585, 0.8795, 0.1952, 0.8372, 0.1952, 0.8372, 0.28, 0.8372, 0.1952, 0.8795, 0.1952, 0.01006, 0.58, 0.01006, 0.5116, 0.0137, 0.5116, 0.0137, 0.5116, 0.01369, 0.58, 0.01006, 0.58, 0.07442, 0.6116, 0.02176, 0.6076, 0.02203, 0.604, 0.07442, 0.4799, 0.02203, 0.4875, 0.02176, 0.4839, 0.1244, 0.5822, 0.2427, 0.6141, 0.242, 0.6242, 0.1244, 0.5094, 0.242, 0.4673, 0.2427, 0.4774, 0.263, 0.5116, 0.263, 0.58, 0.2529, 0.58, 0.2529, 0.58, 0.2529, 0.5116, 0.263, 0.5116, 0.07442, 0.4799, 0.1244, 0.5094, 0.07667, 0.5098, 0.1244, 0.5822, 0.07442, 0.6116, 0.07667, 0.5817, 0.02203, 0.604, 0.07667, 0.5817, 0.07442, 0.6116, 0.242, 0.4673, 0.1244, 0.5094, 0.07442, 0.4799, 0.07699, 0.5158, 0.1285, 0.5158, 0.07699, 0.5757, 0.1285, 0.5757, 0.07699, 0.5757, 0.1285, 0.5158, 0.02203, 0.4875, 0.07442, 0.4799, 0.07667, 0.5098, 0.242, 0.6242, 0.07442, 0.6116, 0.1244, 0.5822, 0.5782, 0.03858, 0.5646, 0.1464, 0.5551, 0.1539, 0.4918, 0.1971, 0.3973, 0.2042, 0.404, 0.1971, 0.5636, 0.1585, 0.5646, 0.1464, 0.629, 0.1585, 0.629, 0.1464, 0.629, 0.1585, 0.5646, 0.1464, 0.629, 0.1585, 0.629, 0.1464, 0.8795, 0.1585, 0.8795, 0.1464, 0.8795, 0.1585, 0.629, 0.1464, 0.9013, 0.1587, 0.9013, 0.1466, 0.9419, 0.1587, 0.9419, 0.1466, 0.9419, 0.1587, 0.9013, 0.1466, 0.01801, 0.5158, 0.01801, 0.5757, 0.01369, 0.58, 0.2473, 0.5757, 0.2473, 0.5158, 0.2529, 0.5116, 0.01801, 0.5158, 0.01609, 0.5101, 0.07509, 0.5101, 0.07509, 0.5101, 0.07699, 0.5158, 0.01801, 0.5158, 0.2483, 0.5088, 0.2473, 0.5158, 0.1244, 0.5094, 0.1285, 0.5158, 0.1244, 0.5094, 0.2473, 0.5158, 0.01609, 0.5815, 0.01801, 0.5757, 0.07509, 0.5814, 0.07699, 0.5757, 0.07509, 0.5814, 0.01801, 0.5757, 0.1244, 0.5822, 0.1285, 0.5757, 0.2483, 0.5827, 0.2473, 0.5757, 0.2483, 0.5827, 0.1285, 0.5757, 0.01369, 0.58, 0.0137, 0.5116, 0.01801, 0.5158, 0.2529, 0.5116, 0.2529, 0.58, 0.2473, 0.5757, 0.1244, 0.5094, 0.1285, 0.5158, 0.07699, 0.5158, 0.07699, 0.5158, 0.07667, 0.5098, 0.1244, 0.5094, 0.1285, 0.5757, 0.1244, 0.5822, 0.07699, 0.5757, 0.07667, 0.5817, 0.07699, 0.5757, 0.1244, 0.5822, 0.5169, 0.9821, 0.5226, 0.9491, 0.5542, 0.949, 0.5542, 0.949, 0.5542, 0.9821, 0.5169, 0.9821, 0.4839, 0.9381, 0.5126, 0.9209, 0.5226, 0.9491, 0.5226, 0.9491, 0.4905, 0.9585, 0.4839, 0.9381, 0.4672, 0.9227, 0.4916, 0.8991, 0.5126, 0.9209, 0.5126, 0.9209, 0.4839, 0.9381, 0.4672, 0.9227, 0.5126, 0.9209, 0.4916, 0.8991, 0.5542, 0.899, 0.5542, 0.949, 0.5226, 0.9491, 0.5126, 0.9209, 0.5542, 0.949, 0.5126, 0.9209, 0.5542, 0.899, 0.8579, 0.5444, 0.8578, 0.5599, 0.629, 0.5599, 0.8579, 0.5444, 0.629, 0.4323, 0.8794, 0.4324, 0.8798, 0.5599, 0.8798, 0.5449, 0.9013, 0.5332, 0.03451, 0.1208, 0.1303, 0.1575, 0.06629, 0.06631, 0.1478, 0.1275, 0.06629, 0.06631, 0.1303, 0.1575, 0.1303, 0.1575, 0.1651, 0.2262, 0.1651, 0.1575, 0.1651, 0.2262, 0.1303, 0.1575, 0.1304, 0.2683, 0.1304, 0.2683, 0.0345, 0.3049, 0.1479, 0.2982, 0.06638, 0.3595, 0.1479, 0.2982, 0.0345, 0.3049, 0.08194, 0.2399, 0.07675, 0.2522, 0.08811, 0.2545, 0.07675, 0.2522, 0.0829, 0.2668, 0.08811, 0.2545, 0.08811, 0.2545, 0.0829, 0.2668, 0.103, 0.2605, 0.103, 0.2605, 0.07675, 0.2814, 0.1304, 0.2683, 0.0829, 0.2668, 0.07675, 0.2814, 0.103, 0.2605, 0.1304, 0.2683, 0.07675, 0.2814, 0.0345, 0.3049, 0.103, 0.2605, 0.1304, 0.2683, 0.1178, 0.2545, 0.1178, 0.2545, 0.1304, 0.2683, 0.124, 0.2398, 0.07675, 0.2522, 0.07675, 0.2275, 0.06189, 0.2461, 0.06189, 0.2336, 0.06189, 0.2461, 0.07675, 0.2275, 0.07675, 0.2522, 0.08194, 0.2399, 0.07675, 0.2275, 0.08194, 0.2399, 0.08811, 0.2252, 0.07675, 0.2275, 0.08195, 0.1859, 0.07675, 0.1982, 0.08811, 0.2005, 0.07675, 0.1982, 0.0829, 0.2129, 0.08811, 0.2005, 0.08811, 0.2005, 0.0829, 0.2129, 0.103, 0.2066, 0.0829, 0.2129, 0.08811, 0.2252, 0.103, 0.2066, 0.07675, 0.2275, 0.08811, 0.2252, 0.0829, 0.2129, 0.08811, 0.2252, 0.103, 0.2191, 0.103, 0.2066, 0.103, 0.2066, 0.103, 0.2191, 0.1178, 0.2005, 0.103, 0.2191, 0.1178, 0.2252, 0.1178, 0.2005, 0.1178, 0.2252, 0.124, 0.2398, 0.1178, 0.2005, 0.124, 0.2398, 0.124, 0.1859, 0.1178, 0.2005, 0.124, 0.2398, 0.1304, 0.2683, 0.124, 0.1859, 0.1304, 0.2683, 0.1303, 0.1575, 0.124, 0.1859, 0.124, 0.1859, 0.1303, 0.1575, 0.1178, 0.1713, 0.1178, 0.1713, 0.1303, 0.1575, 0.103, 0.1652, 0.08811, 0.1713, 0.103, 0.1652, 0.0829, 0.1589, 0.0829, 0.1589, 0.103, 0.1652, 0.07675, 0.1443, 0.103, 0.1652, 0.1303, 0.1575, 0.07675, 0.1443, 0.1303, 0.1575, 0.03451, 0.1208, 0.07675, 0.1443, 0.07675, 0.1443, 0.03451, 0.1208, 0.06189, 0.1382, 0.06189, 0.1382, 0.03451, 0.1208, 0.04703, 0.1443, 0.04703, 0.1443, 0.03451, 0.1208, 0.04087, 0.1589, 0.03451, 0.1208, 0.0345, 0.3049, 0.04087, 0.1589, 0.08811, 0.1713, 0.0829, 0.1589, 0.08195, 0.1859, 0.0829, 0.1589, 0.07675, 0.1736, 0.08195, 0.1859, 0.07675, 0.1982, 0.08195, 0.1859, 0.06189, 0.1922, 0.08195, 0.1859, 0.07675, 0.1736, 0.06189, 0.1922, 0.07675, 0.1736, 0.06189, 0.1796, 0.06189, 0.1922, 0.06189, 0.1922, 0.06189, 0.1796, 0.04703, 0.1982, 0.06189, 0.1796, 0.04703, 0.1736, 0.04703, 0.1982, 0.04703, 0.1736, 0.04087, 0.1589, 0.04703, 0.1982, 0.04703, 0.1982, 0.04087, 0.1589, 0.04087, 0.2129, 0.04087, 0.1589, 0.0345, 0.3049, 0.04087, 0.2129, 0.04087, 0.2129, 0.0345, 0.3049, 0.04087, 0.2668, 0.04087, 0.2668, 0.0345, 0.3049, 0.04703, 0.2814, 0.04703, 0.2814, 0.0345, 0.3049, 0.06189, 0.2875, 0.0345, 0.3049, 0.07675, 0.2814, 0.06189, 0.2875, 0.04703, 0.2275, 0.04703, 0.2522, 0.06189, 0.2336, 0.06189, 0.2461, 0.06189, 0.2336, 0.04703, 0.2522, 0.04087, 0.2129, 0.04087, 0.2668, 0.04703, 0.2275, 0.04703, 0.2522, 0.04703, 0.2275, 0.04087, 0.2668, 0.03451, 0.1208, 0.06629, 0.06631, 0.01318, 0.1134, 0.04714, 0.05521, 0.01318, 0.1134, 0.06629, 0.06631, 0.06638, 0.3595, 0.0345, 0.3049, 0.04542, 0.3674, 0.01318, 0.3122, 0.04542, 0.3674, 0.0345, 0.3049, 0.0345, 0.3049, 0.03451, 0.1208, 0.01228, 0.3086, 0.01228, 0.1164, 0.01228, 0.3086, 0.03451, 0.1208, 0.008765, 0.4212, 0.01143, 0.4475, 0.1922, 0.4212, 0.008765, 0.4212, 0.01123, 0.3949, 0.1922, 0.4212, 0.01143, 0.4475, 0.01913, 0.4728, 0.1922, 0.4212, 0.01143, 0.4475, 0.008765, 0.4212, 0.1922, 0.4212, 0.01913, 0.4728, 0.01143, 0.4475, 0.1922, 0.4212, 0.01143, 0.4475, 0.008765, 0.4212, 0.1922, 0.4212, 0.01123, 0.3949, 0.01871, 0.3695, 0.1922, 0.4212, 0.01913, 0.4728, 0.01143, 0.4475, 0.1922, 0.4212, 0.01123, 0.3949, 0.008765, 0.4212, 0.1922, 0.4212, 0.008765, 0.4212, 0.01143, 0.4475, 0.1922, 0.4212, 0.008765, 0.4212, 0.01123, 0.3949, 0.1922, 0.4212, 0.01143, 0.4475, 0.01913, 0.4728, 0.1922, 0.4212, 0.01143, 0.4475, 0.008765, 0.4212, 0.1922, 0.4212, 0.01871, 0.3695, 0.01123, 0.3949, 0.1922, 0.4212, 0.01913, 0.4728, 0.01143, 0.4475, 0.1922, 0.4212, 0.01123, 0.3949, 0.01871, 0.3695, 0.1922, 0.4212, 0.008765, 0.4212, 0.01123, 0.3949, 0.1922, 0.4212, 0.01143, 0.4475, 0.008765, 0.4212, 0.1922, 0.4212, 0.008765, 0.4212, 0.01123, 0.3949, 0.1922, 0.4212, 0.01123, 0.3949, 0.01871, 0.3695, 0.1922, 0.4212, 0.01871, 0.3695, 0.01123, 0.3949, 0.1922, 0.4212, 0.008765, 0.4212, 0.01123, 0.3949, 0.1922, 0.4212, 0.01123, 0.3949, 0.01871, 0.3695, 0.1922, 0.4212, 0.01871, 0.3695, 0.01123, 0.3949, 0.1922, 0.4212, 0.01123, 0.3949, 0.008765, 0.4212, 0.1922, 0.4212, 0.01123, 0.3949, 0.008765, 0.4212, 0.1922, 0.4212, 0.01143, 0.4475, 0.008765, 0.4212, 0.1922, 0.4212, 0.01123, 0.3949, 0.01871, 0.3695, 0.1922, 0.4212, 0.01913, 0.4728, 0.01143, 0.4475, 0.1922, 0.4212, 0.01871, 0.3695, 0.01123, 0.3949, 0.1922, 0.4212, 0.01143, 0.4475, 0.01913, 0.4728, 0.1922, 0.4212, 0.008765, 0.4212, 0.01143, 0.4475, 0.1922, 0.4212, 0.01123, 0.3949, 0.008765, 0.4212, 0.1922, 0.4212, 0.008765, 0.4212, 0.01143, 0.4475, 0.1922, 0.4212, 0.01143, 0.4475, 0.01913, 0.4728, 0.1922, 0.4212, 0.01913, 0.4728, 0.01143, 0.4475, 0.1922, 0.4212, 0.01143, 0.4475, 0.01913, 0.4728, 0.1922, 0.4212, 0.01871, 0.3695, 0.01123, 0.3949, 0.1922, 0.4212, 0.008765, 0.4212, 0.01143, 0.4475, 0.1922, 0.4212, 0.01123, 0.3949, 0.008765, 0.4212, 0.1922, 0.4212, 0.629, 0.1464, 0.6287, 0.03858, 0.5646, 0.1464, 0.5782, 0.03858, 0.5646, 0.1464, 0.6287, 0.03858, 0.629, 0.2799, 0.5636, 0.2799, 0.5636, 0.3316, 0.01801, 0.5158, 0.01801, 0.5757, 0.07699, 0.5158, 0.6289, 0.4565, 0.629, 0.3317, 0.5781, 0.4565, 0.5636, 0.3316, 0.5781, 0.4565, 0.629, 0.3317, 0.6287, 0.03858, 0.629, 0.01115, 0.5782, 0.03858, 0.5782, 0.01115, 0.5782, 0.03858, 0.629, 0.01115, 0.5551, 0.1539, 0.5782, 0.03858, 0.5187, 0.1493, 0.5636, 0.1953, 0.629, 0.1953, 0.5636, 0.1585, 0.629, 0.1585, 0.5636, 0.1585, 0.629, 0.1953, 0.8795, 0.1464, 0.8795, 0.03859, 0.629, 0.1464, 0.6287, 0.03858, 0.629, 0.1464, 0.8795, 0.03859, 0.8372, 0.28, 0.629, 0.2799, 0.629, 0.3317, 0.1285, 0.5158, 0.1285, 0.5757, 0.2473, 0.5158, 0.8794, 0.4106, 0.8795, 0.3778, 0.629, 0.4106, 0.629, 0.3778, 0.629, 0.4106, 0.8795, 0.3778, 0.8795, 0.03859, 0.8795, 0.01115, 0.6287, 0.03858, 0.629, 0.01115, 0.6287, 0.03858, 0.8795, 0.01115, 0.629, 0.5327, 0.629, 0.5599, 0.8579, 0.5444, 0.8372, 0.1952, 0.629, 0.1585, 0.629, 0.1953, 0.629, 0.1585, 0.8372, 0.1952, 0.8795, 0.1585, 0.3863, 0.312, 0.3152, 0.3033, 0.3394, 0.3293, 0.8795, 0.3317, 0.629, 0.3317, 0.8795, 0.3778, 0.629, 0.3778, 0.8795, 0.3778, 0.629, 0.3317, 0.3365, 0.1858, 0.2924, 0.1861, 0.2929, 0.2951, 0.629, 0.4323, 0.629, 0.5327, 0.8579, 0.5444, 0.8794, 0.5327, 0.8794, 0.4324, 0.8579, 0.5444, 0.3365, 0.1858, 0.2929, 0.2951, 0.3152, 0.3033, 0.3152, 0.3033, 0.3863, 0.312, 0.3365, 0.1858, 0.629, 0.4106, 0.629, 0.4323, 0.8794, 0.4324, 0.8794, 0.4324, 0.8794, 0.4106, 0.629, 0.4106, 0.9419, 0.1466, 0.9419, 0.03867, 0.9013, 0.1466, 0.9013, 0.03867, 0.9013, 0.1466, 0.9419, 0.03867, 0.9419, 0.3321, 0.9013, 0.2803, 0.9013, 0.3321, 0.9013, 0.1954, 0.9013, 0.2803, 0.9419, 0.1954, 0.9419, 0.4106, 0.9419, 0.3782, 0.9013, 0.4106, 0.9013, 0.3782, 0.9013, 0.4106, 0.9419, 0.3782, 0.9419, 0.03867, 0.95, 0.01125, 0.9013, 0.03867, 0.9013, 0.01125, 0.9013, 0.03867, 0.95, 0.01125, 0.9419, 0.5599, 0.9013, 0.5332, 0.8798, 0.5599, 0.9013, 0.5332, 0.9419, 0.5599, 0.9419, 0.5332, 0.9419, 0.1954, 0.9419, 0.1587, 0.9013, 0.1954, 0.9013, 0.1587, 0.9013, 0.1954, 0.9419, 0.1587, 0.9419, 0.3782, 0.9419, 0.3321, 0.9013, 0.3782, 0.9013, 0.3321, 0.9013, 0.3782, 0.9419, 0.3321, 0.9419, 0.5332, 0.9419, 0.4328, 0.9013, 0.5332, 0.9013, 0.4328, 0.9013, 0.5332, 0.9419, 0.4328, 0.9419, 0.4328, 0.9419, 0.4106, 0.9013, 0.4328, 0.9013, 0.4106, 0.9013, 0.4328, 0.9419, 0.4106, 0.523, 0.3167, 0.5146, 0.4168, 0.5355, 0.4158, 0.3973, 0.234, 0.3973, 0.3447, 0.4918, 0.1971, 0.3849, 0.3799, 0.4044, 0.3978, 0.3973, 0.3447, 0.5439, 0.3157, 0.523, 0.3167, 0.5355, 0.4158, 0.3973, 0.2042, 0.3973, 0.234, 0.4918, 0.1971, 0.3973, 0.3447, 0.4918, 0.4143, 0.4918, 0.1971, 0.4108, 0.4143, 0.4918, 0.4143, 0.4044, 0.3978, 0.4044, 0.3978, 0.4918, 0.4143, 0.3973, 0.3447, 0.5123, 0.1913, 0.4918, 0.1971, 0.5439, 0.3157, 0.523, 0.3167, 0.5439, 0.3157, 0.4918, 0.1971, 0.9419, 0.5332, 0.9419, 0.5599, 0.9839, 0.5332, 0.992, 0.5599, 0.9839, 0.5332, 0.9419, 0.5599, 0.4918, 0.1971, 0.4918, 0.4143, 0.523, 0.3167, 0.5146, 0.4168, 0.523, 0.3167, 0.4918, 0.4143, 0.01801, 0.5757, 0.07699, 0.5757, 0.07699, 0.5158, 0.1651, 0.2683, 0.1651, 0.2262, 0.1304, 0.2683, 0.1285, 0.5757, 0.2473, 0.5757, 0.2473, 0.5158, 0.629, 0.3317, 0.629, 0.2799, 0.5636, 0.3316, 0.9013, 0.2803, 0.9419, 0.3321, 0.9419, 0.1954, 0.8795, 0.3317, 0.8372, 0.28, 0.629, 0.3317, 0.8372, 0.28, 0.8795, 0.28, 0.8795, 0.1952, 0.8795, 0.28, 0.8372, 0.28, 0.8795, 0.3317, 0.8795, 0.1952, 0.8795, 0.1585, 0.8372, 0.1952, 0.8372, 0.1952, 0.8372, 0.28, 0.8795, 0.1952, 0.01006, 0.5116, 0.01006, 0.58, 0.0137, 0.5116, 0.01369, 0.58, 0.0137, 0.5116, 0.01006, 0.58, 0.02176, 0.6076, 0.07442, 0.6116, 0.02203, 0.604, 0.02203, 0.4875, 0.07442, 0.4799, 0.02176, 0.4839, 0.2427, 0.6141, 0.1244, 0.5822, 0.242, 0.6242, 0.242, 0.4673, 0.1244, 0.5094, 0.2427, 0.4774, 0.263, 0.58, 0.263, 0.5116, 0.2529, 0.58, 0.2529, 0.5116, 0.2529, 0.58, 0.263, 0.5116, 0.1244, 0.5094, 0.07442, 0.4799, 0.07667, 0.5098, 0.07442, 0.6116, 0.1244, 0.5822, 0.07667, 0.5817, 0.07667, 0.5817, 0.02203, 0.604, 0.07442, 0.6116, 0.1244, 0.5094, 0.242, 0.4673, 0.07442, 0.4799, 0.1285, 0.5158, 0.07699, 0.5158, 0.07699, 0.5757, 0.07699, 0.5757, 0.1285, 0.5757, 0.1285, 0.5158, 0.07442, 0.4799, 0.02203, 0.4875, 0.07667, 0.5098, 0.07442, 0.6116, 0.242, 0.6242, 0.1244, 0.5822, 0.5646, 0.1464, 0.5782, 0.03858, 0.5551, 0.1539, 0.3973, 0.2042, 0.4918, 0.1971, 0.404, 0.1971, 0.5646, 0.1464, 0.5636, 0.1585, 0.629, 0.1585, 0.629, 0.1585, 0.629, 0.1464, 0.5646, 0.1464, 0.629, 0.1464, 0.629, 0.1585, 0.8795, 0.1585, 0.8795, 0.1585, 0.8795, 0.1464, 0.629, 0.1464, 0.9013, 0.1466, 0.9013, 0.1587, 0.9419, 0.1587, 0.9419, 0.1587, 0.9419, 0.1466, 0.9013, 0.1466, 0.01801, 0.5757, 0.01801, 0.5158, 0.01369, 0.58, 0.2473, 0.5158, 0.2473, 0.5757, 0.2529, 0.5116, 0.01609, 0.5101, 0.01801, 0.5158, 0.07509, 0.5101, 0.07699, 0.5158, 0.07509, 0.5101, 0.01801, 0.5158, 0.2473, 0.5158, 0.2483, 0.5088, 0.1244, 0.5094, 0.1244, 0.5094, 0.1285, 0.5158, 0.2473, 0.5158, 0.01801, 0.5757, 0.01609, 0.5815, 0.07509, 0.5814, 0.07509, 0.5814, 0.07699, 0.5757, 0.01801, 0.5757, 0.1285, 0.5757, 0.1244, 0.5822, 0.2483, 0.5827, 0.2483, 0.5827, 0.2473, 0.5757, 0.1285, 0.5757, 0.0137, 0.5116, 0.01369, 0.58, 0.01801, 0.5158, 0.2529, 0.58, 0.2529, 0.5116, 0.2473, 0.5757, 0.1285, 0.5158, 0.1244, 0.5094, 0.07699, 0.5158, 0.07667, 0.5098, 0.07699, 0.5158, 0.1244, 0.5094, 0.1244, 0.5822, 0.1285, 0.5757, 0.07699, 0.5757, 0.07699, 0.5757, 0.07667, 0.5817, 0.1244, 0.5822, 0.5226, 0.9491, 0.5169, 0.9821, 0.5542, 0.949, 0.5542, 0.9821, 0.5542, 0.949, 0.5169, 0.9821, 0.5126, 0.9209, 0.4839, 0.9381, 0.5226, 0.9491, 0.4905, 0.9585, 0.5226, 0.9491, 0.4839, 0.9381, 0.4916, 0.8991, 0.4672, 0.9227, 0.5126, 0.9209, 0.4839, 0.9381, 0.5126, 0.9209, 0.4672, 0.9227, 0.4916, 0.8991, 0.5126, 0.9209, 0.5542, 0.899, 0.5226, 0.9491, 0.5542, 0.949, 0.5126, 0.9209, 0.5126, 0.9209, 0.5542, 0.949, 0.5542, 0.899, 0.8578, 0.5599, 0.8579, 0.5444, 0.629, 0.5599, 0.629, 0.4323, 0.8579, 0.5444, 0.8794, 0.4324, 0.8798, 0.5449, 0.8798, 0.5599, 0.9013, 0.5332])
me_lnch2_lnch12.materials.append(mat_lnch12_001)
me_lnch2_lnch12.use_remesh_preserve_volume = False
me_lnch2_lnch12.use_remesh_preserve_attributes = False
me_lnch2_lnch12.use_mirror_vertex_groups = False
me_lnch2_lnch12.update()

# ---- objects
ob_lamp_002 = bpy.data.objects.new('Lamp.002', light_spot_002)
ob_lamp_000 = bpy.data.objects.new('Lamp.000', light_spot_001)
ob_camera = bpy.data.objects.new('Camera', cam_camera)
ob_lamp_001 = bpy.data.objects.new('Lamp.001', light_spot)
ob_lnch2_lnch12 = bpy.data.objects.new('lnch2_lnch12', me_lnch2_lnch12)

# ---- transforms, parenting, visibility, modifiers, constraints
ob_lamp_002.location = (0.1434, -5.049, -0.9776)
ob_lamp_002.rotation_euler = (0.6503, 0.05522, 1.866)
ob_lamp_002.lock_rotations_4d = False
ob_lamp_002.empty_display_type = 'ARROWS'
ob_lamp_002.color = (0.0, 0.0, 0.0, 0.0)
ob_lamp_002.lineart.crease_threshold = 0.0
ob_lamp_000.location = (-1.94, -3.903, -0.464)
ob_lamp_000.rotation_euler = (0.6503, 0.05522, 1.866)
ob_lamp_000.lock_rotations_4d = False
ob_lamp_000.empty_display_type = 'ARROWS'
ob_lamp_000.color = (0.0, 0.0, 0.0, 0.0)
ob_lamp_000.lineart.crease_threshold = 0.0
ob_camera.location = (7.481, -6.508, 5.344)
ob_camera.rotation_euler = (1.08, 0.0, 0.8727)
ob_camera.lock_rotations_4d = False
ob_camera.empty_display_type = 'ARROWS'
ob_camera.color = (0.0, 0.0, 0.0, 0.0)
ob_camera.display_type = 'WIRE'
ob_camera.lineart.crease_threshold = 0.0
ob_lamp_001.location = (2.678, 0.5544, 4.383)
ob_lamp_001.rotation_euler = (0.6503, 0.05522, 1.866)
ob_lamp_001.lock_rotations_4d = False
ob_lamp_001.empty_display_type = 'ARROWS'
ob_lamp_001.color = (0.0, 0.0, 0.0, 0.0)
ob_lamp_001.lineart.crease_threshold = 0.0
ob_lnch2_lnch12.location = (0.0, 0.0, 0.0)
ob_lnch2_lnch12.rotation_euler = (0.0, -0.08727, 3.054)
ob_lnch2_lnch12.scale = (0.009, 0.009, 0.009)
ob_lnch2_lnch12.lock_rotations_4d = False
ob_lnch2_lnch12.empty_display_type = 'ARROWS'
ob_lnch2_lnch12.lineart.crease_threshold = 0.0

# ---- collection membership
col_collection_1.objects.link(ob_lamp_002)
col_collection_1.objects.link(ob_lamp_000)
col_collection_1.objects.link(ob_camera)
col_collection_1.objects.link(ob_lamp_001)
col_collection_3.objects.link(ob_lnch2_lnch12)

# ---- scene / render settings (as saved in the file)
scene.camera = ob_camera
scene.frame_start = 1; scene.frame_end = 250; scene.frame_set(1)
scene.render.engine = 'BLENDER_EEVEE_NEXT'
scene.render.resolution_x = 512
scene.render.resolution_y = 512
scene.render.dither_intensity = 0.0
scene.render.film_transparent = True
scene.cycles.use_denoising = False
scene.cycles.samples = 10
scene.cycles.sampling_pattern = 'TABULATED_SOBOL'
scene.cycles.light_sampling_threshold = 0.0
scene.cycles.use_adaptive_sampling = False
scene.cycles.use_light_tree = False
scene.cycles.blur_glossy = 0.0
scene.cycles.pixel_filter_type = 'GAUSSIAN'
scene.cycles.sample_clamp_indirect = 0.0
scene.view_settings.view_transform = 'Standard'
bpy.context.view_layer.update()
